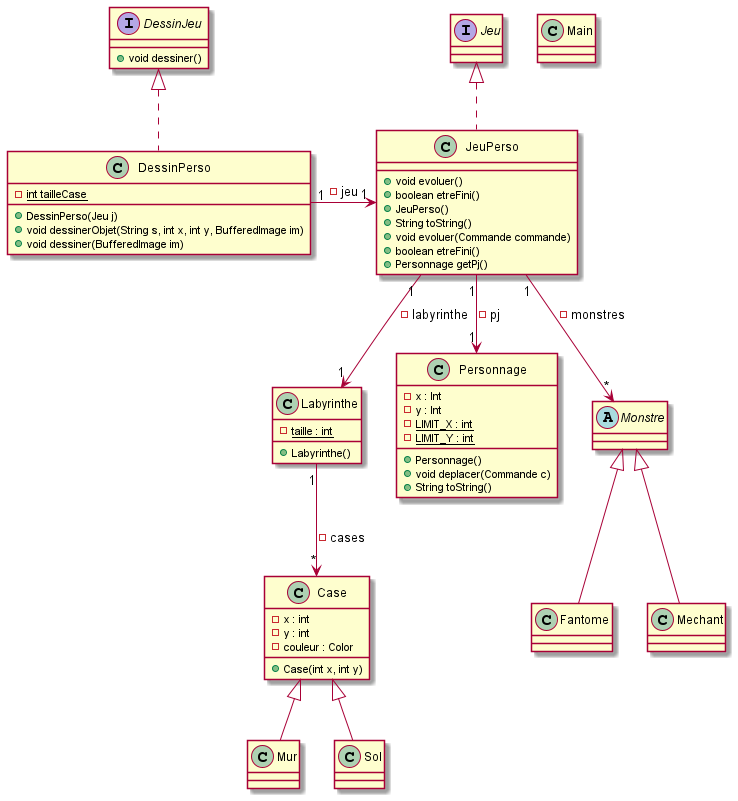

The diagram above was rendered by PlantUML. Its source (embedded in the PNG):
@startuml

class Main {}

class Labyrinthe {
    - {static} taille : int
    + Labyrinthe()
}
Labyrinthe "1" --> "*" Case : - cases

class Case {
    - x : int
    - y : int
    - couleur : Color
    + Case(int x, int y)
}

class Mur extends Case {}

class Sol extends Case {}

class Personnage {
    - x : Int
    - y : Int
    - {static} LIMIT_X : int
    - {static} LIMIT_Y : int
    + Personnage()
    + void deplacer(Commande c)
    + String toString()
}

abstract class Monstre {}

class Fantome extends Monstre {}

class Mechant extends Monstre {}

interface JeuPerso {
    + void evoluer()
    + boolean etreFini()
}

interface DessinJeu {
    + void dessiner()
}

class JeuPerso implements Jeu {
    + JeuPerso()
    + String toString()
    + void evoluer(Commande commande)
    + boolean etreFini()
    + Personnage getPj()
}
JeuPerso "1" --> "1" Labyrinthe : - labyrinthe
JeuPerso "1" --> "1" Personnage : - pj
JeuPerso "1" --> "*" Monstre : - monstres

class DessinPerso implements DessinJeu {
    - {static} int tailleCase
    + DessinPerso(Jeu j)
    + void dessinerObjet(String s, int x, int y, BufferedImage im)
    + void dessiner(BufferedImage im)
}
DessinPerso "1" -> "1" JeuPerso : - jeu

@enduml